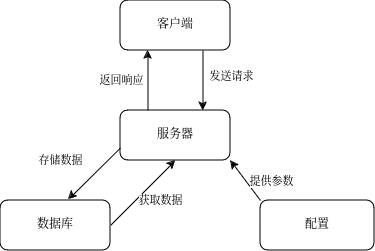

The diagram above was exported from draw.io. Its source (the exported page's mxGraphModel, read from the mxfile embedded in the PNG):
<mxGraphModel dx="700" dy="433" grid="1" gridSize="10" guides="1" tooltips="1" connect="1" arrows="1" fold="1" page="1" pageScale="1" pageWidth="827" pageHeight="1169" background="#ffffff" math="0" shadow="0">
  <root>
    <mxCell id="0" />
    <mxCell id="1" parent="0" />
    <mxCell id="QvJNjO8_shO4CbFdQ0uF-7" style="edgeStyle=orthogonalEdgeStyle;rounded=0;orthogonalLoop=1;jettySize=auto;html=1;exitX=0.75;exitY=1;exitDx=0;exitDy=0;entryX=0.75;entryY=0;entryDx=0;entryDy=0;" parent="1" source="QvJNjO8_shO4CbFdQ0uF-1" target="QvJNjO8_shO4CbFdQ0uF-3" edge="1">
      <mxGeometry relative="1" as="geometry" />
    </mxCell>
    <mxCell id="QvJNjO8_shO4CbFdQ0uF-8" value="发送请求" style="edgeLabel;html=1;align=center;verticalAlign=middle;resizable=0;points=[];" parent="QvJNjO8_shO4CbFdQ0uF-7" vertex="1" connectable="0">
      <mxGeometry x="-0.1667" y="-1" relative="1" as="geometry">
        <mxPoint x="29" as="offset" />
      </mxGeometry>
    </mxCell>
    <mxCell id="QvJNjO8_shO4CbFdQ0uF-1" value="客户端" style="rounded=1;whiteSpace=wrap;html=1;" parent="1" vertex="1">
      <mxGeometry x="280" y="60" width="110" height="50" as="geometry" />
    </mxCell>
    <mxCell id="QvJNjO8_shO4CbFdQ0uF-9" style="edgeStyle=orthogonalEdgeStyle;rounded=0;orthogonalLoop=1;jettySize=auto;html=1;exitX=0.25;exitY=0;exitDx=0;exitDy=0;entryX=0.25;entryY=1;entryDx=0;entryDy=0;" parent="1" source="QvJNjO8_shO4CbFdQ0uF-3" target="QvJNjO8_shO4CbFdQ0uF-1" edge="1">
      <mxGeometry relative="1" as="geometry" />
    </mxCell>
    <mxCell id="QvJNjO8_shO4CbFdQ0uF-10" value="返回响应" style="edgeLabel;html=1;align=center;verticalAlign=middle;resizable=0;points=[];" parent="QvJNjO8_shO4CbFdQ0uF-9" vertex="1" connectable="0">
      <mxGeometry x="0.0333" y="3" relative="1" as="geometry">
        <mxPoint x="-24" as="offset" />
      </mxGeometry>
    </mxCell>
    <mxCell id="QvJNjO8_shO4CbFdQ0uF-3" value="服务器" style="rounded=1;whiteSpace=wrap;html=1;" parent="1" vertex="1">
      <mxGeometry x="280" y="170" width="110" height="50" as="geometry" />
    </mxCell>
    <mxCell id="QvJNjO8_shO4CbFdQ0uF-14" style="rounded=0;orthogonalLoop=1;jettySize=auto;html=1;exitX=0;exitY=0;exitDx=0;exitDy=0;entryX=1;entryY=1;entryDx=0;entryDy=0;" parent="1" source="QvJNjO8_shO4CbFdQ0uF-13" target="QvJNjO8_shO4CbFdQ0uF-3" edge="1">
      <mxGeometry relative="1" as="geometry" />
    </mxCell>
    <mxCell id="QvJNjO8_shO4CbFdQ0uF-15" value="提供参数" style="edgeLabel;html=1;align=center;verticalAlign=middle;resizable=0;points=[];" parent="QvJNjO8_shO4CbFdQ0uF-14" vertex="1" connectable="0">
      <mxGeometry x="-0.28" y="-1" relative="1" as="geometry">
        <mxPoint x="20" y="-5" as="offset" />
      </mxGeometry>
    </mxCell>
    <mxCell id="QvJNjO8_shO4CbFdQ0uF-13" value="配置" style="rounded=1;whiteSpace=wrap;html=1;" parent="1" vertex="1">
      <mxGeometry x="420" y="260" width="114" height="50" as="geometry" />
    </mxCell>
    <mxCell id="QvJNjO8_shO4CbFdQ0uF-19" style="rounded=0;orthogonalLoop=1;jettySize=auto;html=1;exitX=1;exitY=0.5;exitDx=0;exitDy=0;entryX=0.5;entryY=1;entryDx=0;entryDy=0;" parent="1" source="QvJNjO8_shO4CbFdQ0uF-16" target="QvJNjO8_shO4CbFdQ0uF-3" edge="1">
      <mxGeometry relative="1" as="geometry" />
    </mxCell>
    <mxCell id="QvJNjO8_shO4CbFdQ0uF-20" value="获取数据" style="edgeLabel;html=1;align=center;verticalAlign=middle;resizable=0;points=[];" parent="QvJNjO8_shO4CbFdQ0uF-19" vertex="1" connectable="0">
      <mxGeometry x="0.2" y="-1" relative="1" as="geometry">
        <mxPoint x="10" y="13" as="offset" />
      </mxGeometry>
    </mxCell>
    <mxCell id="QvJNjO8_shO4CbFdQ0uF-16" value="数据库" style="rounded=1;whiteSpace=wrap;html=1;" parent="1" vertex="1">
      <mxGeometry x="160" y="260" width="110" height="50" as="geometry" />
    </mxCell>
    <mxCell id="QvJNjO8_shO4CbFdQ0uF-17" style="rounded=0;orthogonalLoop=1;jettySize=auto;html=1;exitX=0;exitY=0.75;exitDx=0;exitDy=0;entryX=0.618;entryY=-0.02;entryDx=0;entryDy=0;entryPerimeter=0;" parent="1" source="QvJNjO8_shO4CbFdQ0uF-3" target="QvJNjO8_shO4CbFdQ0uF-16" edge="1">
      <mxGeometry relative="1" as="geometry" />
    </mxCell>
    <mxCell id="QvJNjO8_shO4CbFdQ0uF-18" value="存储数据" style="edgeLabel;html=1;align=center;verticalAlign=middle;resizable=0;points=[];" parent="QvJNjO8_shO4CbFdQ0uF-17" vertex="1" connectable="0">
      <mxGeometry x="-0.3143" y="1" relative="1" as="geometry">
        <mxPoint x="-43" y="-6" as="offset" />
      </mxGeometry>
    </mxCell>
  </root>
</mxGraphModel>